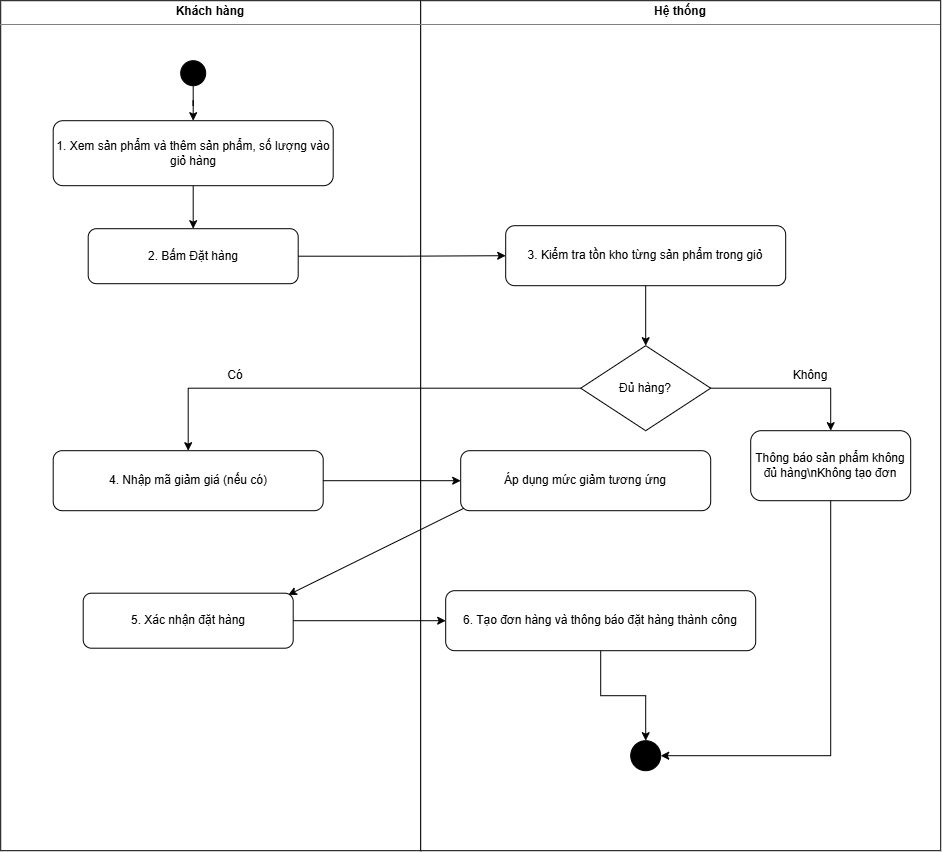

The diagram above was exported from draw.io. Its source (the exported page's mxGraphModel, read from the mxfile embedded in the PNG):
<mxGraphModel dx="1668" dy="273" grid="1" gridSize="10" guides="1" tooltips="1" connect="1" arrows="1" fold="1" page="1" pageScale="1" pageWidth="1169" pageHeight="827" math="0" shadow="0">
  <root>
    <mxCell id="0" />
    <mxCell id="1" parent="0" />
    <mxCell id="9OklnC9G5Nh7KXfL5ejj-1" parent="1" style="verticalAlign=top;align=left;overflow=fill;html=1;whiteSpace=wrap;" value="&lt;p style=&quot;margin:0px;margin-top:4px;text-align:center;&quot;&gt;&lt;b&gt;Khách hàng&lt;/b&gt;&lt;/p&gt;&lt;hr size=&quot;1&quot; style=&quot;border-style:solid;&quot;&gt;&lt;div style=&quot;height:2px;&quot;&gt;&lt;/div&gt;" vertex="1">
      <mxGeometry height="850" width="420" x="140" y="890" as="geometry" />
    </mxCell>
    <mxCell id="9OklnC9G5Nh7KXfL5ejj-2" parent="1" style="verticalAlign=top;align=left;overflow=fill;html=1;whiteSpace=wrap;" value="&lt;p style=&quot;margin:0px;margin-top:4px;text-align:center;&quot;&gt;&lt;b&gt;Hệ thống&lt;/b&gt;&lt;/p&gt;&lt;hr size=&quot;1&quot; style=&quot;border-style:solid;&quot;&gt;&lt;div style=&quot;height:2px;&quot;&gt;&lt;/div&gt;" vertex="1">
      <mxGeometry height="850" width="520" x="560" y="890" as="geometry" />
    </mxCell>
    <mxCell id="9OklnC9G5Nh7KXfL5ejj-22" edge="1" parent="1" source="9OklnC9G5Nh7KXfL5ejj-3" style="edgeStyle=orthogonalEdgeStyle;rounded=0;orthogonalLoop=1;jettySize=auto;html=1;" target="9OklnC9G5Nh7KXfL5ejj-4" value="">
      <mxGeometry relative="1" as="geometry" />
    </mxCell>
    <mxCell id="9OklnC9G5Nh7KXfL5ejj-3" parent="1" style="ellipse;fillColor=#000000;strokeColor=#000000;" value="" vertex="1">
      <mxGeometry height="25" width="25" x="320" y="950" as="geometry" />
    </mxCell>
    <mxCell id="9OklnC9G5Nh7KXfL5ejj-23" edge="1" parent="1" source="9OklnC9G5Nh7KXfL5ejj-4" style="edgeStyle=orthogonalEdgeStyle;rounded=0;orthogonalLoop=1;jettySize=auto;html=1;" target="9OklnC9G5Nh7KXfL5ejj-5" value="">
      <mxGeometry relative="1" as="geometry" />
    </mxCell>
    <mxCell id="9OklnC9G5Nh7KXfL5ejj-4" parent="1" style="rounded=1;whiteSpace=wrap;html=1;" value="1. Xem sản phẩm và thêm sản phẩm, số lượng vào giỏ hàng" vertex="1">
      <mxGeometry height="65" width="280" x="192.5" y="1010" as="geometry" />
    </mxCell>
    <mxCell id="9OklnC9G5Nh7KXfL5ejj-24" edge="1" parent="1" source="9OklnC9G5Nh7KXfL5ejj-5" style="edgeStyle=orthogonalEdgeStyle;rounded=0;orthogonalLoop=1;jettySize=auto;html=1;entryX=0;entryY=0.5;entryDx=0;entryDy=0;" target="9OklnC9G5Nh7KXfL5ejj-6">
      <mxGeometry relative="1" as="geometry" />
    </mxCell>
    <mxCell id="9OklnC9G5Nh7KXfL5ejj-5" parent="1" style="rounded=1;whiteSpace=wrap;html=1;" value="2. Bấm Đặt hàng" vertex="1">
      <mxGeometry height="55" width="210" x="227.5" y="1118" as="geometry" />
    </mxCell>
    <mxCell id="9OklnC9G5Nh7KXfL5ejj-11" edge="1" parent="1" source="9OklnC9G5Nh7KXfL5ejj-6" style="edgeStyle=orthogonalEdgeStyle;rounded=0;orthogonalLoop=1;jettySize=auto;html=1;" target="9OklnC9G5Nh7KXfL5ejj-7" value="">
      <mxGeometry relative="1" as="geometry" />
    </mxCell>
    <mxCell id="9OklnC9G5Nh7KXfL5ejj-6" parent="1" style="rounded=1;whiteSpace=wrap;html=1;" value="3. Kiểm tra tồn kho từng sản phẩm trong giỏ" vertex="1">
      <mxGeometry height="60" width="280" x="645" y="1115" as="geometry" />
    </mxCell>
    <mxCell id="9OklnC9G5Nh7KXfL5ejj-12" edge="1" parent="1" source="9OklnC9G5Nh7KXfL5ejj-7" style="edgeStyle=orthogonalEdgeStyle;rounded=0;orthogonalLoop=1;jettySize=auto;html=1;entryX=0.5;entryY=0;entryDx=0;entryDy=0;" target="9OklnC9G5Nh7KXfL5ejj-8">
      <mxGeometry relative="1" as="geometry" />
    </mxCell>
    <mxCell id="9OklnC9G5Nh7KXfL5ejj-25" edge="1" parent="1" source="9OklnC9G5Nh7KXfL5ejj-7" style="edgeStyle=orthogonalEdgeStyle;rounded=0;orthogonalLoop=1;jettySize=auto;html=1;entryX=0.5;entryY=0;entryDx=0;entryDy=0;" target="9OklnC9G5Nh7KXfL5ejj-20">
      <mxGeometry relative="1" as="geometry" />
    </mxCell>
    <mxCell id="9OklnC9G5Nh7KXfL5ejj-7" parent="1" style="rhombus;whiteSpace=wrap;html=1;" value="Đủ hàng?" vertex="1">
      <mxGeometry height="85" width="130" x="720" y="1235" as="geometry" />
    </mxCell>
    <mxCell id="9OklnC9G5Nh7KXfL5ejj-17" edge="1" parent="1" source="9OklnC9G5Nh7KXfL5ejj-8" style="edgeStyle=orthogonalEdgeStyle;rounded=0;orthogonalLoop=1;jettySize=auto;html=1;entryX=1;entryY=0.5;entryDx=0;entryDy=0;" target="9OklnC9G5Nh7KXfL5ejj-10">
      <mxGeometry relative="1" as="geometry">
        <Array as="points">
          <mxPoint x="970" y="1645" />
        </Array>
      </mxGeometry>
    </mxCell>
    <mxCell id="9OklnC9G5Nh7KXfL5ejj-8" parent="1" style="rounded=1;whiteSpace=wrap;html=1;" value="Thông báo sản phẩm không đủ hàng\nKhông tạo đơn" vertex="1">
      <mxGeometry height="70" width="160" x="890" y="1320" as="geometry" />
    </mxCell>
    <mxCell id="9OklnC9G5Nh7KXfL5ejj-16" edge="1" parent="1" source="9OklnC9G5Nh7KXfL5ejj-9" style="edgeStyle=orthogonalEdgeStyle;rounded=0;orthogonalLoop=1;jettySize=auto;html=1;" target="9OklnC9G5Nh7KXfL5ejj-10" value="">
      <mxGeometry relative="1" as="geometry" />
    </mxCell>
    <mxCell id="9OklnC9G5Nh7KXfL5ejj-9" parent="1" style="rounded=1;whiteSpace=wrap;html=1;" value="6. Tạo đơn hàng và thông báo đặt hàng thành công" vertex="1">
      <mxGeometry height="60" width="310" x="585" y="1480" as="geometry" />
    </mxCell>
    <mxCell id="9OklnC9G5Nh7KXfL5ejj-10" parent="1" style="ellipse;shape=doubleEllipse;fillColor=#000000;strokeColor=#000000;" value="" vertex="1">
      <mxGeometry height="30" width="30" x="770" y="1630" as="geometry" />
    </mxCell>
    <mxCell id="9OklnC9G5Nh7KXfL5ejj-15" parent="1" style="text;html=1;whiteSpace=wrap;strokeColor=none;fillColor=none;align=center;verticalAlign=middle;rounded=0;" value="Không" vertex="1">
      <mxGeometry height="30" width="60" x="920" y="1250" as="geometry" />
    </mxCell>
    <mxCell id="9OklnC9G5Nh7KXfL5ejj-18" parent="1" style="rounded=1;whiteSpace=wrap;html=1;" value="Áp dụng mức giảm tương ứng" vertex="1">
      <mxGeometry height="60" width="250" x="600" y="1340" as="geometry" />
    </mxCell>
    <mxCell id="9OklnC9G5Nh7KXfL5ejj-27" edge="1" parent="1" source="9OklnC9G5Nh7KXfL5ejj-20" style="edgeStyle=orthogonalEdgeStyle;rounded=0;orthogonalLoop=1;jettySize=auto;html=1;entryX=0;entryY=0.5;entryDx=0;entryDy=0;" target="9OklnC9G5Nh7KXfL5ejj-18">
      <mxGeometry relative="1" as="geometry" />
    </mxCell>
    <mxCell id="9OklnC9G5Nh7KXfL5ejj-20" parent="1" style="rounded=1;whiteSpace=wrap;html=1;" value="4. Nhập mã giảm giá (nếu có)" vertex="1">
      <mxGeometry height="60" width="270" x="192.5" y="1340" as="geometry" />
    </mxCell>
    <mxCell id="9OklnC9G5Nh7KXfL5ejj-30" edge="1" parent="1" source="9OklnC9G5Nh7KXfL5ejj-21" style="edgeStyle=orthogonalEdgeStyle;rounded=0;orthogonalLoop=1;jettySize=auto;html=1;entryX=0;entryY=0.5;entryDx=0;entryDy=0;" target="9OklnC9G5Nh7KXfL5ejj-9">
      <mxGeometry relative="1" as="geometry" />
    </mxCell>
    <mxCell id="9OklnC9G5Nh7KXfL5ejj-21" parent="1" style="rounded=1;whiteSpace=wrap;html=1;" value="5. Xác nhận đặt hàng" vertex="1">
      <mxGeometry height="55" width="210" x="222.5" y="1482.5" as="geometry" />
    </mxCell>
    <mxCell id="9OklnC9G5Nh7KXfL5ejj-26" parent="1" style="text;html=1;whiteSpace=wrap;strokeColor=none;fillColor=none;align=center;verticalAlign=middle;rounded=0;" value="Có" vertex="1">
      <mxGeometry height="30" width="60" x="345" y="1250" as="geometry" />
    </mxCell>
    <mxCell id="9OklnC9G5Nh7KXfL5ejj-32" edge="1" parent="1" source="9OklnC9G5Nh7KXfL5ejj-18" style="endArrow=classic;html=1;rounded=0;exitX=0.013;exitY=0.959;exitDx=0;exitDy=0;entryX=0.977;entryY=0.03;entryDx=0;entryDy=0;entryPerimeter=0;exitPerimeter=0;" target="9OklnC9G5Nh7KXfL5ejj-21" value="">
      <mxGeometry height="50" relative="1" width="50" as="geometry">
        <mxPoint x="410" y="1540" as="sourcePoint" />
        <mxPoint x="460" y="1490" as="targetPoint" />
      </mxGeometry>
    </mxCell>
  </root>
</mxGraphModel>